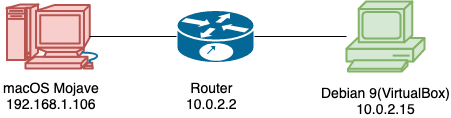

The diagram above was exported from draw.io. Its source (the exported page's mxGraphModel, read from the mxfile embedded in the PNG):
<mxGraphModel dx="918" dy="305" grid="1" gridSize="10" guides="1" tooltips="1" connect="1" arrows="1" fold="1" page="1" pageScale="1" pageWidth="827" pageHeight="1169" math="0" shadow="0">
  <root>
    <mxCell id="0" />
    <mxCell id="1" parent="0" />
    <mxCell id="foL49P5XPG9NWfBTZOdF-1" value="" style="shape=mxgraph.cisco.routers.10700;html=1;pointerEvents=1;dashed=0;fillColor=#036897;strokeColor=#ffffff;strokeWidth=2;verticalLabelPosition=bottom;verticalAlign=top;align=center;outlineConnect=0;" vertex="1" parent="1">
      <mxGeometry x="190" y="95.5" width="78" height="53" as="geometry" />
    </mxCell>
    <mxCell id="foL49P5XPG9NWfBTZOdF-2" value="" style="shape=mxgraph.cisco.computers_and_peripherals.macintosh;html=1;pointerEvents=1;dashed=0;fillColor=#f8cecc;strokeColor=#b85450;strokeWidth=2;verticalLabelPosition=bottom;verticalAlign=top;align=center;outlineConnect=0;" vertex="1" parent="1">
      <mxGeometry x="20" y="90" width="99" height="64" as="geometry" />
    </mxCell>
    <mxCell id="foL49P5XPG9NWfBTZOdF-3" value="" style="shape=mxgraph.cisco.computers_and_peripherals.pc;html=1;pointerEvents=1;dashed=0;fillColor=#d5e8d4;strokeColor=#82b366;strokeWidth=2;verticalLabelPosition=bottom;verticalAlign=top;align=center;outlineConnect=0;" vertex="1" parent="1">
      <mxGeometry x="360" y="87" width="78" height="70" as="geometry" />
    </mxCell>
    <mxCell id="foL49P5XPG9NWfBTZOdF-4" value="" style="endArrow=none;html=1;entryX=0;entryY=0.5;entryDx=0;entryDy=0;entryPerimeter=0;exitX=0.84;exitY=0.5;exitDx=0;exitDy=0;exitPerimeter=0;" edge="1" parent="1" source="foL49P5XPG9NWfBTZOdF-2" target="foL49P5XPG9NWfBTZOdF-1">
      <mxGeometry width="50" height="50" relative="1" as="geometry">
        <mxPoint x="140" y="130" as="sourcePoint" />
        <mxPoint x="169" y="154" as="targetPoint" />
      </mxGeometry>
    </mxCell>
    <mxCell id="foL49P5XPG9NWfBTZOdF-5" value="" style="endArrow=none;html=1;exitX=1;exitY=0.5;exitDx=0;exitDy=0;exitPerimeter=0;" edge="1" parent="1" source="foL49P5XPG9NWfBTZOdF-1" target="foL49P5XPG9NWfBTZOdF-3">
      <mxGeometry width="50" height="50" relative="1" as="geometry">
        <mxPoint x="20" y="390" as="sourcePoint" />
        <mxPoint x="330" y="140" as="targetPoint" />
      </mxGeometry>
    </mxCell>
    <mxCell id="foL49P5XPG9NWfBTZOdF-7" value="Debian 9(VirtualBox)&lt;br style=&quot;font-size: 14px;&quot;&gt;10.0.2.15&lt;br style=&quot;font-size: 14px;&quot;&gt;" style="text;html=1;resizable=0;points=[];autosize=1;align=center;verticalAlign=top;spacingTop=-4;fontSize=14;" vertex="1" parent="1">
      <mxGeometry x="334" y="168" width="130" height="30" as="geometry" />
    </mxCell>
    <mxCell id="foL49P5XPG9NWfBTZOdF-8" value="Router&lt;br&gt;10.0.2.2&lt;br&gt;" style="text;html=1;resizable=0;points=[];autosize=1;align=center;verticalAlign=top;spacingTop=-4;fontSize=14;" vertex="1" parent="1">
      <mxGeometry x="190" y="163" width="70" height="40" as="geometry" />
    </mxCell>
    <mxCell id="foL49P5XPG9NWfBTZOdF-9" value="macOS Mojave&lt;br&gt;&lt;div style=&quot;text-align: center&quot;&gt;&lt;span&gt;192.168.1.106&lt;/span&gt;&lt;/div&gt;" style="text;html=1;resizable=0;points=[];autosize=1;align=left;verticalAlign=top;spacingTop=-4;fontSize=14;" vertex="1" parent="1">
      <mxGeometry x="14.5" y="163" width="110" height="40" as="geometry" />
    </mxCell>
  </root>
</mxGraphModel>